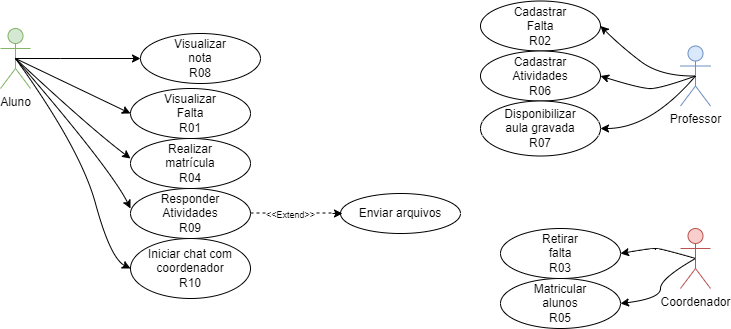

The diagram above was exported from draw.io. Its source (the exported page's mxGraphModel, read from the mxfile embedded in the PNG):
<mxGraphModel dx="965" dy="523" grid="1" gridSize="10" guides="1" tooltips="1" connect="1" arrows="1" fold="1" page="1" pageScale="1" pageWidth="827" pageHeight="1169" math="0" shadow="0">
  <root>
    <mxCell id="0" />
    <mxCell id="1" parent="0" />
    <mxCell id="ryAuI0-kHBspSln2HrEl-6" style="edgeStyle=orthogonalEdgeStyle;rounded=0;orthogonalLoop=1;jettySize=auto;html=1;exitX=0.5;exitY=0.5;exitDx=0;exitDy=0;exitPerimeter=0;entryX=0;entryY=0.5;entryDx=0;entryDy=0;" edge="1" parent="1" source="ryAuI0-kHBspSln2HrEl-1" target="ryAuI0-kHBspSln2HrEl-8">
      <mxGeometry relative="1" as="geometry">
        <mxPoint x="100" y="290" as="targetPoint" />
        <Array as="points">
          <mxPoint x="110" y="290" />
          <mxPoint x="110" y="290" />
        </Array>
      </mxGeometry>
    </mxCell>
    <mxCell id="ryAuI0-kHBspSln2HrEl-1" value="Aluno&lt;br&gt;" style="shape=umlActor;verticalLabelPosition=bottom;verticalAlign=top;html=1;outlineConnect=0;fillColor=#d5e8d4;strokeColor=#82b366;" vertex="1" parent="1">
      <mxGeometry x="50" y="260" width="30" height="60" as="geometry" />
    </mxCell>
    <mxCell id="ryAuI0-kHBspSln2HrEl-2" value="Professor" style="shape=umlActor;verticalLabelPosition=bottom;verticalAlign=top;html=1;outlineConnect=0;fillColor=#dae8fc;strokeColor=#6c8ebf;" vertex="1" parent="1">
      <mxGeometry x="730" y="277.5" width="30" height="60" as="geometry" />
    </mxCell>
    <mxCell id="ryAuI0-kHBspSln2HrEl-8" value="Visualizar&lt;br&gt;nota&lt;br&gt;R08" style="ellipse;whiteSpace=wrap;html=1;" vertex="1" parent="1">
      <mxGeometry x="190" y="265" width="120" height="50" as="geometry" />
    </mxCell>
    <mxCell id="ryAuI0-kHBspSln2HrEl-9" value="Visualizar&lt;br&gt;Falta&lt;br&gt;R01" style="ellipse;whiteSpace=wrap;html=1;" vertex="1" parent="1">
      <mxGeometry x="180" y="320" width="120" height="50" as="geometry" />
    </mxCell>
    <mxCell id="ryAuI0-kHBspSln2HrEl-10" value="" style="curved=1;endArrow=classic;html=1;rounded=0;exitX=0.5;exitY=0.5;exitDx=0;exitDy=0;exitPerimeter=0;entryX=0;entryY=0.5;entryDx=0;entryDy=0;" edge="1" parent="1" source="ryAuI0-kHBspSln2HrEl-1" target="ryAuI0-kHBspSln2HrEl-9">
      <mxGeometry width="50" height="50" relative="1" as="geometry">
        <mxPoint x="310" y="570" as="sourcePoint" />
        <mxPoint x="360" y="520" as="targetPoint" />
        <Array as="points" />
      </mxGeometry>
    </mxCell>
    <mxCell id="ryAuI0-kHBspSln2HrEl-11" value="Cadastrar&lt;br&gt;Falta&lt;br&gt;R02" style="ellipse;whiteSpace=wrap;html=1;" vertex="1" parent="1">
      <mxGeometry x="530" y="232.5" width="120" height="50" as="geometry" />
    </mxCell>
    <mxCell id="ryAuI0-kHBspSln2HrEl-13" value="Coordenador" style="shape=umlActor;verticalLabelPosition=bottom;verticalAlign=top;html=1;outlineConnect=0;fillColor=#f8cecc;strokeColor=#b85450;" vertex="1" parent="1">
      <mxGeometry x="730" y="460" width="30" height="60" as="geometry" />
    </mxCell>
    <mxCell id="ryAuI0-kHBspSln2HrEl-14" value="Retirar&lt;br&gt;falta&lt;br&gt;R03" style="ellipse;whiteSpace=wrap;html=1;" vertex="1" parent="1">
      <mxGeometry x="550" y="460" width="120" height="50" as="geometry" />
    </mxCell>
    <mxCell id="ryAuI0-kHBspSln2HrEl-16" value="Realizar&lt;br&gt;matrícula&lt;br&gt;R04" style="ellipse;whiteSpace=wrap;html=1;" vertex="1" parent="1">
      <mxGeometry x="180" y="370" width="120" height="50" as="geometry" />
    </mxCell>
    <mxCell id="ryAuI0-kHBspSln2HrEl-17" style="edgeStyle=orthogonalEdgeStyle;rounded=0;orthogonalLoop=1;jettySize=auto;html=1;exitX=0.5;exitY=1;exitDx=0;exitDy=0;" edge="1" parent="1" source="ryAuI0-kHBspSln2HrEl-16" target="ryAuI0-kHBspSln2HrEl-16">
      <mxGeometry relative="1" as="geometry" />
    </mxCell>
    <mxCell id="ryAuI0-kHBspSln2HrEl-19" value="" style="curved=1;endArrow=classic;html=1;rounded=0;exitX=0.5;exitY=0.5;exitDx=0;exitDy=0;exitPerimeter=0;" edge="1" parent="1" source="ryAuI0-kHBspSln2HrEl-1">
      <mxGeometry width="50" height="50" relative="1" as="geometry">
        <mxPoint x="130" y="440" as="sourcePoint" />
        <mxPoint x="180" y="390" as="targetPoint" />
        <Array as="points">
          <mxPoint x="140" y="360" />
        </Array>
      </mxGeometry>
    </mxCell>
    <mxCell id="ryAuI0-kHBspSln2HrEl-20" value="Matricular&lt;br&gt;alunos&lt;br&gt;R05" style="ellipse;whiteSpace=wrap;html=1;" vertex="1" parent="1">
      <mxGeometry x="550" y="510" width="120" height="50" as="geometry" />
    </mxCell>
    <mxCell id="ryAuI0-kHBspSln2HrEl-24" value="" style="curved=1;endArrow=classic;html=1;rounded=0;entryX=1;entryY=0.5;entryDx=0;entryDy=0;exitX=0.5;exitY=0.5;exitDx=0;exitDy=0;exitPerimeter=0;" edge="1" parent="1" source="ryAuI0-kHBspSln2HrEl-13" target="ryAuI0-kHBspSln2HrEl-20">
      <mxGeometry width="50" height="50" relative="1" as="geometry">
        <mxPoint x="650" y="610" as="sourcePoint" />
        <mxPoint x="700" y="560" as="targetPoint" />
        <Array as="points">
          <mxPoint x="710" y="510" />
          <mxPoint x="710" y="530" />
        </Array>
      </mxGeometry>
    </mxCell>
    <mxCell id="ryAuI0-kHBspSln2HrEl-25" value="Cadastrar&lt;br&gt;Atividades&lt;br&gt;R06" style="ellipse;whiteSpace=wrap;html=1;" vertex="1" parent="1">
      <mxGeometry x="530" y="282.5" width="120" height="50" as="geometry" />
    </mxCell>
    <mxCell id="ryAuI0-kHBspSln2HrEl-27" value="Disponibilizar&lt;br&gt;aula gravada&lt;br&gt;R07" style="ellipse;whiteSpace=wrap;html=1;" vertex="1" parent="1">
      <mxGeometry x="530" y="332.5" width="120" height="55" as="geometry" />
    </mxCell>
    <mxCell id="ryAuI0-kHBspSln2HrEl-33" value="Responder&lt;br&gt;Atividades&lt;br&gt;R09" style="ellipse;whiteSpace=wrap;html=1;" vertex="1" parent="1">
      <mxGeometry x="180" y="420" width="120" height="50" as="geometry" />
    </mxCell>
    <mxCell id="ryAuI0-kHBspSln2HrEl-35" value="" style="endArrow=none;dashed=1;html=1;rounded=0;" edge="1" parent="1">
      <mxGeometry width="50" height="50" relative="1" as="geometry">
        <mxPoint x="300" y="444.5" as="sourcePoint" />
        <mxPoint x="390" y="444.5" as="targetPoint" />
      </mxGeometry>
    </mxCell>
    <mxCell id="ryAuI0-kHBspSln2HrEl-37" value="&lt;font style=&quot;font-size: 9px;&quot;&gt;&amp;lt;&amp;lt;Extend&amp;gt;&amp;gt;&lt;/font&gt;" style="edgeLabel;html=1;align=center;verticalAlign=middle;resizable=0;points=[];" vertex="1" connectable="0" parent="ryAuI0-kHBspSln2HrEl-35">
      <mxGeometry x="-0.4" y="1" relative="1" as="geometry">
        <mxPoint x="13" y="2" as="offset" />
      </mxGeometry>
    </mxCell>
    <mxCell id="ryAuI0-kHBspSln2HrEl-36" value="Enviar arquivos" style="ellipse;whiteSpace=wrap;html=1;" vertex="1" parent="1">
      <mxGeometry x="390" y="425" width="120" height="40" as="geometry" />
    </mxCell>
    <mxCell id="ryAuI0-kHBspSln2HrEl-39" value="" style="endArrow=classic;html=1;rounded=0;" edge="1" parent="1">
      <mxGeometry width="50" height="50" relative="1" as="geometry">
        <mxPoint x="382" y="445" as="sourcePoint" />
        <mxPoint x="392" y="445" as="targetPoint" />
      </mxGeometry>
    </mxCell>
    <mxCell id="ryAuI0-kHBspSln2HrEl-41" value="" style="curved=1;endArrow=classic;html=1;rounded=0;entryX=1;entryY=0.5;entryDx=0;entryDy=0;exitX=0.5;exitY=0.5;exitDx=0;exitDy=0;exitPerimeter=0;" edge="1" parent="1" source="ryAuI0-kHBspSln2HrEl-13" target="ryAuI0-kHBspSln2HrEl-14">
      <mxGeometry width="50" height="50" relative="1" as="geometry">
        <mxPoint x="740" y="490" as="sourcePoint" />
        <mxPoint x="710" y="400" as="targetPoint" />
        <Array as="points">
          <mxPoint x="710" y="480" />
          <mxPoint x="700" y="480" />
        </Array>
      </mxGeometry>
    </mxCell>
    <mxCell id="ryAuI0-kHBspSln2HrEl-42" value="Iniciar chat com&lt;br&gt;coordenador&lt;br&gt;R10" style="ellipse;whiteSpace=wrap;html=1;" vertex="1" parent="1">
      <mxGeometry x="180" y="470" width="120" height="60" as="geometry" />
    </mxCell>
    <mxCell id="ryAuI0-kHBspSln2HrEl-43" value="" style="curved=1;endArrow=classic;html=1;rounded=0;exitX=0.5;exitY=0.5;exitDx=0;exitDy=0;exitPerimeter=0;" edge="1" parent="1" source="ryAuI0-kHBspSln2HrEl-1">
      <mxGeometry width="50" height="50" relative="1" as="geometry">
        <mxPoint x="130" y="550" as="sourcePoint" />
        <mxPoint x="180" y="500" as="targetPoint" />
        <Array as="points">
          <mxPoint x="130" y="380" />
          <mxPoint x="160" y="490" />
        </Array>
      </mxGeometry>
    </mxCell>
    <mxCell id="ryAuI0-kHBspSln2HrEl-44" value="" style="curved=1;endArrow=classic;html=1;rounded=0;exitX=0.5;exitY=0.5;exitDx=0;exitDy=0;exitPerimeter=0;" edge="1" parent="1" source="ryAuI0-kHBspSln2HrEl-1">
      <mxGeometry width="50" height="50" relative="1" as="geometry">
        <mxPoint x="130" y="490" as="sourcePoint" />
        <mxPoint x="180" y="440" as="targetPoint" />
        <Array as="points">
          <mxPoint x="160" y="400" />
        </Array>
      </mxGeometry>
    </mxCell>
    <mxCell id="ryAuI0-kHBspSln2HrEl-45" value="" style="curved=1;endArrow=classic;html=1;rounded=0;entryX=1;entryY=0.5;entryDx=0;entryDy=0;exitX=0.5;exitY=0.5;exitDx=0;exitDy=0;exitPerimeter=0;" edge="1" parent="1" source="ryAuI0-kHBspSln2HrEl-2" target="ryAuI0-kHBspSln2HrEl-11">
      <mxGeometry width="50" height="50" relative="1" as="geometry">
        <mxPoint x="670" y="327.5" as="sourcePoint" />
        <mxPoint x="720" y="277.5" as="targetPoint" />
        <Array as="points">
          <mxPoint x="710" y="308" />
          <mxPoint x="670" y="277.5" />
        </Array>
      </mxGeometry>
    </mxCell>
    <mxCell id="ryAuI0-kHBspSln2HrEl-46" value="" style="curved=1;endArrow=classic;html=1;rounded=0;exitX=0.5;exitY=0.5;exitDx=0;exitDy=0;exitPerimeter=0;entryX=1;entryY=0.5;entryDx=0;entryDy=0;" edge="1" parent="1" source="ryAuI0-kHBspSln2HrEl-2" target="ryAuI0-kHBspSln2HrEl-25">
      <mxGeometry width="50" height="50" relative="1" as="geometry">
        <mxPoint x="650" y="385" as="sourcePoint" />
        <mxPoint x="700" y="335" as="targetPoint" />
        <Array as="points">
          <mxPoint x="710" y="320" />
          <mxPoint x="690" y="320" />
        </Array>
      </mxGeometry>
    </mxCell>
    <mxCell id="ryAuI0-kHBspSln2HrEl-48" value="" style="curved=1;endArrow=classic;html=1;rounded=0;entryX=1;entryY=0.5;entryDx=0;entryDy=0;exitX=0.5;exitY=0.5;exitDx=0;exitDy=0;exitPerimeter=0;" edge="1" parent="1" source="ryAuI0-kHBspSln2HrEl-2" target="ryAuI0-kHBspSln2HrEl-27">
      <mxGeometry width="50" height="50" relative="1" as="geometry">
        <mxPoint x="670" y="425" as="sourcePoint" />
        <mxPoint x="720" y="375" as="targetPoint" />
        <Array as="points">
          <mxPoint x="700" y="360" />
        </Array>
      </mxGeometry>
    </mxCell>
  </root>
</mxGraphModel>